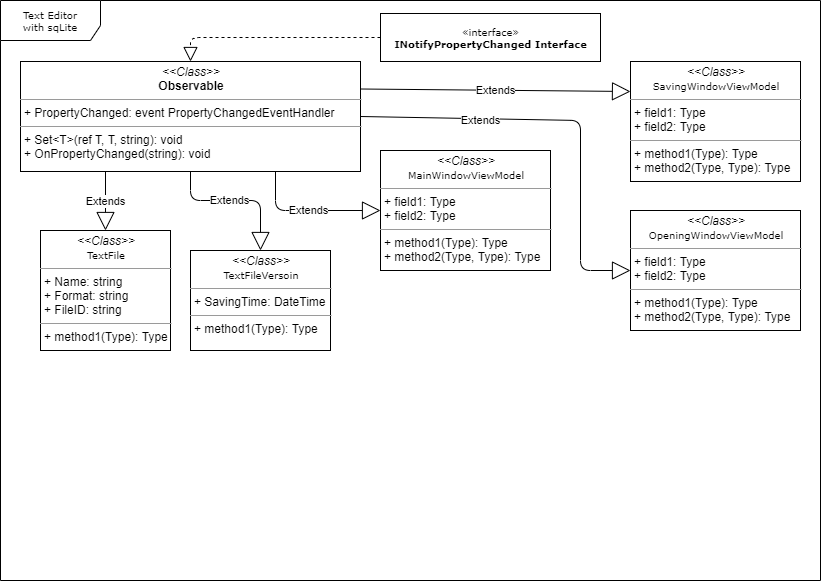

The diagram above was exported from draw.io. Its source (the exported page's mxGraphModel, read from the mxfile embedded in the PNG):
<mxGraphModel dx="1422" dy="839" grid="1" gridSize="10" guides="1" tooltips="1" connect="1" arrows="1" fold="1" page="1" pageScale="1" pageWidth="850" pageHeight="1100" background="#ffffff" math="0" shadow="0">
  <root>
    <mxCell id="0" />
    <mxCell id="1" parent="0" />
    <object label="Text Editor&lt;br&gt;with sqLite" цуцук="" id="17acba5748e5396b-1">
      <mxCell style="shape=umlFrame;whiteSpace=wrap;html=1;rounded=0;shadow=0;comic=0;labelBackgroundColor=none;strokeWidth=1;fontFamily=Verdana;fontSize=10;align=center;width=100;height=40;" parent="1" vertex="1">
        <mxGeometry x="20" y="20" width="820" height="580" as="geometry" />
      </mxCell>
    </object>
    <mxCell id="w1mdBv51_YytBSSLH40E-3" value="«interface»&lt;br&gt;&lt;b&gt;INotifyPropertyChanged Interface&lt;/b&gt;" style="html=1;rounded=0;shadow=0;comic=0;labelBackgroundColor=none;strokeWidth=1;fontFamily=Verdana;fontSize=10;align=center;" vertex="1" parent="1">
      <mxGeometry x="400" y="33" width="220" height="48" as="geometry" />
    </mxCell>
    <mxCell id="w1mdBv51_YytBSSLH40E-7" value="&lt;p style=&quot;margin: 0px ; margin-top: 4px ; text-align: center&quot;&gt;&lt;i&gt;&amp;lt;&amp;lt;Class&amp;gt;&amp;gt;&lt;/i&gt;&lt;br&gt;&lt;span style=&quot;font-family: &amp;#34;verdana&amp;#34; ; font-size: 10px&quot;&gt;TextFileVersoin&lt;/span&gt;&lt;br&gt;&lt;/p&gt;&lt;hr size=&quot;1&quot;&gt;&lt;p style=&quot;margin: 0px ; margin-left: 4px&quot;&gt;+ SavingTime: DateTime&lt;/p&gt;&lt;hr size=&quot;1&quot;&gt;&lt;p style=&quot;margin: 0px ; margin-left: 4px&quot;&gt;+ method1(Type): Type&lt;/p&gt;" style="verticalAlign=top;align=left;overflow=fill;fontSize=12;fontFamily=Helvetica;html=1;rounded=0;shadow=0;comic=0;labelBackgroundColor=none;strokeWidth=1" vertex="1" parent="1">
      <mxGeometry x="210" y="270" width="140" height="100" as="geometry" />
    </mxCell>
    <mxCell id="w1mdBv51_YytBSSLH40E-8" value="&lt;p style=&quot;margin: 0px ; margin-top: 4px ; text-align: center&quot;&gt;&lt;i&gt;&amp;lt;&amp;lt;Class&amp;gt;&amp;gt;&lt;/i&gt;&lt;br&gt;&lt;span style=&quot;font-family: &amp;#34;verdana&amp;#34; ; font-size: 10px&quot;&gt;TextFile&lt;/span&gt;&lt;br&gt;&lt;/p&gt;&lt;hr size=&quot;1&quot;&gt;&lt;p style=&quot;margin: 0px ; margin-left: 4px&quot;&gt;+ Name: string&lt;br&gt;+ Format: string&lt;/p&gt;&lt;p style=&quot;margin: 0px ; margin-left: 4px&quot;&gt;+ FileID: string&lt;/p&gt;&lt;hr size=&quot;1&quot;&gt;&lt;p style=&quot;margin: 0px ; margin-left: 4px&quot;&gt;+ method1(Type): Type&lt;/p&gt;" style="verticalAlign=top;align=left;overflow=fill;fontSize=12;fontFamily=Helvetica;html=1;rounded=0;shadow=0;comic=0;labelBackgroundColor=none;strokeWidth=1" vertex="1" parent="1">
      <mxGeometry x="60" y="250" width="130" height="120" as="geometry" />
    </mxCell>
    <mxCell id="w1mdBv51_YytBSSLH40E-11" value="&lt;p style=&quot;margin: 0px ; margin-top: 4px ; text-align: center&quot;&gt;&lt;i&gt;&amp;lt;&amp;lt;Class&amp;gt;&amp;gt;&lt;/i&gt;&lt;br&gt;&lt;b&gt;Observable&lt;/b&gt;&lt;/p&gt;&lt;hr size=&quot;1&quot;&gt;&lt;p style=&quot;margin: 0px ; margin-left: 4px&quot;&gt;+ PropertyChanged: event PropertyChangedEventHandler&lt;/p&gt;&lt;hr size=&quot;1&quot;&gt;&lt;p style=&quot;margin: 0px ; margin-left: 4px&quot;&gt;+ Set&amp;lt;T&amp;gt;(ref T, T, string): void&lt;br&gt;+ OnPropertyChanged(string): void&lt;/p&gt;" style="verticalAlign=top;align=left;overflow=fill;fontSize=12;fontFamily=Helvetica;html=1;rounded=0;shadow=0;comic=0;labelBackgroundColor=none;strokeWidth=1;strokeColor=#000000;" vertex="1" parent="1">
      <mxGeometry x="40" y="81" width="340" height="110" as="geometry" />
    </mxCell>
    <mxCell id="w1mdBv51_YytBSSLH40E-12" value="" style="endArrow=block;dashed=1;endFill=0;endSize=12;html=1;exitX=0;exitY=0.5;exitDx=0;exitDy=0;entryX=0.5;entryY=0;entryDx=0;entryDy=0;" edge="1" parent="1" source="w1mdBv51_YytBSSLH40E-3" target="w1mdBv51_YytBSSLH40E-11">
      <mxGeometry width="160" relative="1" as="geometry">
        <mxPoint x="160" y="184" as="sourcePoint" />
        <mxPoint x="260" y="182" as="targetPoint" />
        <Array as="points">
          <mxPoint x="210" y="57" />
        </Array>
      </mxGeometry>
    </mxCell>
    <mxCell id="w1mdBv51_YytBSSLH40E-14" value="Extends" style="endArrow=block;endSize=16;endFill=0;html=1;exitX=0.5;exitY=1;exitDx=0;exitDy=0;entryX=0.5;entryY=0;entryDx=0;entryDy=0;" edge="1" parent="1" source="w1mdBv51_YytBSSLH40E-11" target="w1mdBv51_YytBSSLH40E-7">
      <mxGeometry x="-0.0853" width="160" relative="1" as="geometry">
        <mxPoint x="430" y="400" as="sourcePoint" />
        <mxPoint x="590" y="400" as="targetPoint" />
        <Array as="points">
          <mxPoint x="210" y="220" />
          <mxPoint x="280" y="220" />
        </Array>
        <mxPoint as="offset" />
      </mxGeometry>
    </mxCell>
    <mxCell id="w1mdBv51_YytBSSLH40E-15" value="Extends" style="endArrow=block;endSize=16;endFill=0;html=1;exitX=0.25;exitY=1;exitDx=0;exitDy=0;entryX=0.5;entryY=0;entryDx=0;entryDy=0;" edge="1" parent="1" source="w1mdBv51_YytBSSLH40E-11" target="w1mdBv51_YytBSSLH40E-8">
      <mxGeometry x="0.0299" width="160" relative="1" as="geometry">
        <mxPoint x="130" y="400" as="sourcePoint" />
        <mxPoint x="120" y="429" as="targetPoint" />
        <Array as="points" />
        <mxPoint as="offset" />
      </mxGeometry>
    </mxCell>
    <mxCell id="w1mdBv51_YytBSSLH40E-16" value="&lt;p style=&quot;margin: 0px ; margin-top: 4px ; text-align: center&quot;&gt;&lt;i&gt;&amp;lt;&amp;lt;Class&amp;gt;&amp;gt;&lt;/i&gt;&lt;br&gt;&lt;span style=&quot;font-family: &amp;#34;verdana&amp;#34; ; font-size: 10px&quot;&gt;MainWindowViewModel&lt;/span&gt;&lt;br&gt;&lt;/p&gt;&lt;hr size=&quot;1&quot;&gt;&lt;p style=&quot;margin: 0px ; margin-left: 4px&quot;&gt;+ field1: Type&lt;br&gt;+ field2: Type&lt;/p&gt;&lt;hr size=&quot;1&quot;&gt;&lt;p style=&quot;margin: 0px ; margin-left: 4px&quot;&gt;+ method1(Type): Type&lt;br&gt;+ method2(Type, Type): Type&lt;/p&gt;" style="verticalAlign=top;align=left;overflow=fill;fontSize=12;fontFamily=Helvetica;html=1;rounded=0;shadow=0;comic=0;labelBackgroundColor=none;strokeWidth=1" vertex="1" parent="1">
      <mxGeometry x="400" y="170" width="170" height="120" as="geometry" />
    </mxCell>
    <mxCell id="w1mdBv51_YytBSSLH40E-17" value="&lt;p style=&quot;margin: 0px ; margin-top: 4px ; text-align: center&quot;&gt;&lt;i&gt;&amp;lt;&amp;lt;Class&amp;gt;&amp;gt;&lt;/i&gt;&lt;br&gt;&lt;font face=&quot;verdana&quot;&gt;&lt;span style=&quot;font-size: 10px&quot;&gt;SavingWindowViewModel&lt;/span&gt;&lt;/font&gt;&lt;br&gt;&lt;/p&gt;&lt;hr size=&quot;1&quot;&gt;&lt;p style=&quot;margin: 0px ; margin-left: 4px&quot;&gt;+ field1: Type&lt;br&gt;+ field2: Type&lt;/p&gt;&lt;hr size=&quot;1&quot;&gt;&lt;p style=&quot;margin: 0px ; margin-left: 4px&quot;&gt;+ method1(Type): Type&lt;br&gt;+ method2(Type, Type): Type&lt;/p&gt;" style="verticalAlign=top;align=left;overflow=fill;fontSize=12;fontFamily=Helvetica;html=1;rounded=0;shadow=0;comic=0;labelBackgroundColor=none;strokeWidth=1" vertex="1" parent="1">
      <mxGeometry x="650" y="81" width="170" height="120" as="geometry" />
    </mxCell>
    <mxCell id="w1mdBv51_YytBSSLH40E-19" value="&lt;p style=&quot;margin: 0px ; margin-top: 4px ; text-align: center&quot;&gt;&lt;i&gt;&amp;lt;&amp;lt;Class&amp;gt;&amp;gt;&lt;/i&gt;&lt;br&gt;&lt;font face=&quot;verdana&quot;&gt;&lt;span style=&quot;font-size: 10px&quot;&gt;OpeningWindowViewModel&lt;/span&gt;&lt;/font&gt;&lt;br&gt;&lt;/p&gt;&lt;hr size=&quot;1&quot;&gt;&lt;p style=&quot;margin: 0px ; margin-left: 4px&quot;&gt;+ field1: Type&lt;br&gt;+ field2: Type&lt;/p&gt;&lt;hr size=&quot;1&quot;&gt;&lt;p style=&quot;margin: 0px ; margin-left: 4px&quot;&gt;+ method1(Type): Type&lt;br&gt;+ method2(Type, Type): Type&lt;/p&gt;" style="verticalAlign=top;align=left;overflow=fill;fontSize=12;fontFamily=Helvetica;html=1;rounded=0;shadow=0;comic=0;labelBackgroundColor=none;strokeWidth=1" vertex="1" parent="1">
      <mxGeometry x="650" y="230" width="170" height="120" as="geometry" />
    </mxCell>
    <mxCell id="w1mdBv51_YytBSSLH40E-20" value="Extends" style="endArrow=block;endSize=16;endFill=0;html=1;exitX=1;exitY=0.25;exitDx=0;exitDy=0;entryX=0;entryY=0.25;entryDx=0;entryDy=0;" edge="1" parent="1" source="w1mdBv51_YytBSSLH40E-11" target="w1mdBv51_YytBSSLH40E-17">
      <mxGeometry width="160" relative="1" as="geometry">
        <mxPoint x="662.5" y="172" as="sourcePoint" />
        <mxPoint x="760" y="459.5" as="targetPoint" />
        <Array as="points" />
      </mxGeometry>
    </mxCell>
    <mxCell id="w1mdBv51_YytBSSLH40E-21" value="Extends" style="endArrow=block;endSize=16;endFill=0;html=1;exitX=0.75;exitY=1;exitDx=0;exitDy=0;entryX=0;entryY=0.5;entryDx=0;entryDy=0;" edge="1" parent="1" source="w1mdBv51_YytBSSLH40E-11" target="w1mdBv51_YytBSSLH40E-16">
      <mxGeometry width="160" relative="1" as="geometry">
        <mxPoint x="558.95" y="171.01999999999998" as="sourcePoint" />
        <mxPoint x="530" y="250" as="targetPoint" />
        <Array as="points">
          <mxPoint x="295" y="230" />
        </Array>
      </mxGeometry>
    </mxCell>
    <mxCell id="w1mdBv51_YytBSSLH40E-23" value="Extends" style="endArrow=block;endSize=16;endFill=0;html=1;exitX=1;exitY=0.5;exitDx=0;exitDy=0;entryX=0;entryY=0.5;entryDx=0;entryDy=0;" edge="1" parent="1" source="w1mdBv51_YytBSSLH40E-11" target="w1mdBv51_YytBSSLH40E-19">
      <mxGeometry x="-0.4284" y="-2" width="160" relative="1" as="geometry">
        <mxPoint x="615" y="172" as="sourcePoint" />
        <mxPoint x="530" y="490" as="targetPoint" />
        <Array as="points">
          <mxPoint x="600" y="140" />
          <mxPoint x="600" y="290" />
        </Array>
        <mxPoint as="offset" />
      </mxGeometry>
    </mxCell>
  </root>
</mxGraphModel>